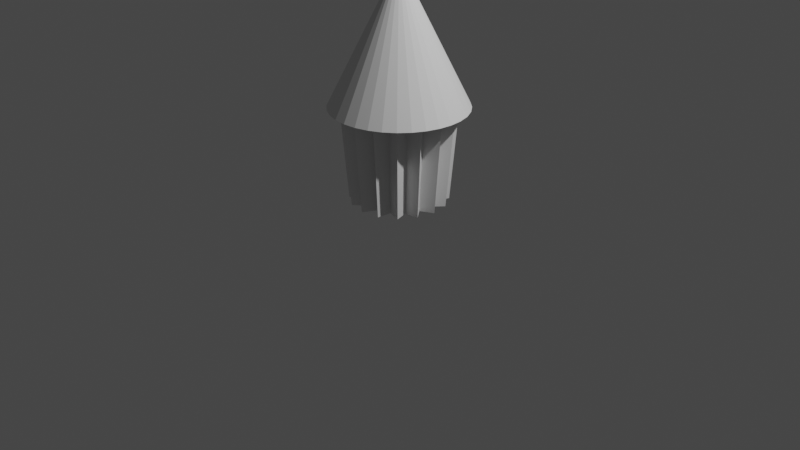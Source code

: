 # Source: untitled.blend  (saved by Blender 3.4.6; exported with 4.5.12 LTS)
import bpy
from mathutils import Matrix  # noqa: F401  (used for matrix-valued properties, if any)

bpy.ops.wm.read_factory_settings(use_empty=True)
scene = bpy.context.scene
scene.name = 'Scene'

# ---- collections
col_collection = bpy.data.collections.new('Collection'); scene.collection.children.link(col_collection)

# ---- materials (node trees are filled in below, after node groups)
mat_material_001 = bpy.data.materials.new('Material.001')
mat_material_001.use_transparent_shadow = False

# ---- node groups
ng_auto_smooth = bpy.data.node_groups.new('Auto Smooth', 'GeometryNodeTree')
_s = ng_auto_smooth.interface.new_socket(name='Geometry', in_out='OUTPUT', socket_type='NodeSocketGeometry')
_s = ng_auto_smooth.interface.new_socket(name='Geometry', in_out='INPUT', socket_type='NodeSocketGeometry')
_s = ng_auto_smooth.interface.new_socket(name='Angle', in_out='INPUT', socket_type='NodeSocketFloat')
_s.subtype = 'ANGLE'
_s.min_value = 0.0
_s.max_value = 3.142
ng_auto_smooth.is_modifier = True
_N = ng_auto_smooth.nodes; _L = ng_auto_smooth.links
n0 = _N.new('NodeGroupOutput'); n0.name = 'Group Output'; n0.location = (480, -100)
n1 = _N.new('NodeGroupInput'); n1.name = 'Group Input'; n1.location = (-420, -300)
n2 = _N.new('NodeGroupInput'); n2.name = 'Group Input.001'; n2.location = (-60, -100)
n3 = _N.new('GeometryNodeSetShadeSmooth'); n3.name = 'Set Shade Smooth'; n3.location = (120, -100)
n3.domain = 'EDGE'
n4 = _N.new('GeometryNodeSetShadeSmooth'); n4.name = 'Set Shade Smooth.001'; n4.location = (300, -100)
n5 = _N.new('GeometryNodeInputMeshEdgeAngle'); n5.name = 'Edge Angle'; n5.location = (-420, -220)
n6 = _N.new('GeometryNodeInputEdgeSmooth'); n6.name = 'Is Edge Smooth'; n6.location = (-60, -160)
n7 = _N.new('GeometryNodeInputShadeSmooth'); n7.name = 'Is Face Smooth'; n7.location = (-240, -340)
n8 = _N.new('FunctionNodeBooleanMath'); n8.name = 'Boolean Math'; n8.location = (-60, -220)
n9 = _N.new('FunctionNodeCompare'); n9.name = 'Compare'; n9.location = (-240, -180)
n9.operation = 'LESS_EQUAL'
_L.new(n5.outputs[0], n9.inputs[0])
_L.new(n4.outputs[0], n0.inputs[0])
_L.new(n1.outputs[1], n9.inputs[1])
_L.new(n9.outputs[0], n8.inputs[0])
_L.new(n7.outputs[0], n8.inputs[1])
_L.new(n2.outputs[0], n3.inputs[0])
_L.new(n6.outputs[0], n3.inputs[1])
_L.new(n3.outputs[0], n4.inputs[0])
_L.new(n8.outputs[0], n3.inputs[2])
n0.is_active_output = True

# ---- material node trees

# ---- world
world_world = bpy.data.worlds.new('World'); scene.world = world_world
world_world.use_nodes = True; world_world.node_tree.nodes.clear()
_N = world_world.node_tree.nodes; _L = world_world.node_tree.links
n0 = _N.new('ShaderNodeOutputWorld'); n0.name = 'World Output'; n0.location = (300, 300)
n1 = _N.new('ShaderNodeBackground'); n1.name = 'Background'; n1.location = (10, 300)
n1.inputs[0].default_value = (0.05088, 0.05088, 0.05088, 1.0)
_L.new(n1.outputs[0], n0.inputs[0])
n0.is_active_output = True
world_world.color = (0.05088, 0.05088, 0.05088)
world_world.use_sun_shadow = False
world_world.sun_shadow_jitter_overblur = 0.0

# ---- cameras
cam_camera = bpy.data.cameras.new('Camera')
cam_camera.clip_end = 100.0
cam_camera.ortho_scale = 7.314

# ---- lights
light_light = bpy.data.lights.new('Light', 'POINT')
light_light.transmission_factor = 0.0
light_light.energy = 1000.0
light_light.shadow_soft_size = 0.1
light_light.shadow_maximum_resolution = 0.006
light_light.use_absolute_resolution = True

# ---- meshes
me_cylinder_002 = bpy.data.meshes.new('Cylinder.002')
me_cylinder_002.from_pydata([(0.0, 0.5, -0.5), (0.07242, 0.3641, -0.5), (0.1913, 0.4619, -0.5), (0.2062, 0.3087, -0.5), (0.3536, 0.3536, -0.5), (0.3087, 0.2062, -0.5), (0.4619, 0.1913, -0.5), (0.3641, 0.07242, -0.5), (0.5, 0.0, -0.5), (0.3641, -0.07242, -0.5), (0.4619, -0.1913, -0.5), (0.3087, -0.2062, -0.5), (0.3536, -0.3536, -0.5), (0.2062, -0.3087, -0.5), (0.1913, -0.4619, -0.5), (0.07242, -0.3641, -0.5), (0.0, -0.5, -0.5), (-0.07242, -0.3641, -0.5), (-0.1913, -0.4619, -0.5), (-0.2062, -0.3087, -0.5), (-0.3536, -0.3536, -0.5), (-0.3087, -0.2062, -0.5), (-0.4619, -0.1913, -0.5), (-0.3641, -0.07242, -0.5), (-0.5, 0.0, -0.5), (-0.3641, 0.07242, -0.5), (-0.4619, 0.1913, -0.5), (-0.3087, 0.2062, -0.5), (-0.3536, 0.3536, -0.5), (-0.2062, 0.3087, -0.5), (-0.1913, 0.4619, -0.5), (-0.07242, 0.3641, -0.5), (2.412e-08, 0.5911, 0.6001), (0.08562, 0.4305, 0.6001), (0.2262, 0.5461, 0.6001), (0.2438, 0.3649, 0.6001), (0.418, 0.418, 0.6001), (0.3649, 0.2438, 0.6001), (0.5461, 0.2262, 0.6001), (0.4305, 0.08562, 0.6001), (0.5911, 1.018e-09, 0.6001), (0.4305, -0.08562, 0.6001), (0.5461, -0.2262, 0.6001), (0.3649, -0.2438, 0.6001), (0.418, -0.418, 0.6001), (0.2438, -0.3649, 0.6001), (0.2262, -0.5461, 0.6001), (0.08562, -0.4305, 0.6001), (2.412e-08, -0.5911, 0.6001), (-0.08562, -0.4305, 0.6001), (-0.2262, -0.5461, 0.6001), (-0.2438, -0.3649, 0.6001), (-0.418, -0.418, 0.6001), (-0.3649, -0.2438, 0.6001), (-0.5461, -0.2262, 0.6001), (-0.4305, -0.08562, 0.6001), (-0.5911, 1.018e-09, 0.6001), (-0.4305, 0.08562, 0.6001), (-0.5461, 0.2262, 0.6001), (-0.3649, 0.2438, 0.6001), (-0.418, 0.418, 0.6001), (-0.2438, 0.3649, 0.6001), (-0.2262, 0.5461, 0.6001), (-0.08562, 0.4305, 0.6001)], [], [(0, 31, 30, 29, 28, 27, 26, 25, 24, 23, 22, 21, 20, 19, 18, 17, 16, 15, 14, 13, 12, 11, 10, 9, 8, 7, 6, 5, 4, 3, 2, 1), (32, 33, 34, 35, 36, 37, 38, 39, 40, 41, 42, 43, 44, 45, 46, 47, 48, 49, 50, 51, 52, 53, 54, 55, 56, 57, 58, 59, 60, 61, 62, 63), (11, 12, 44, 43), (25, 26, 58, 57), (12, 13, 45, 44), (26, 27, 59, 58), (13, 14, 46, 45), (0, 1, 33, 32), (27, 28, 60, 59), (14, 15, 47, 46), (1, 2, 34, 33), (28, 29, 61, 60), (15, 16, 48, 47), (2, 3, 35, 34), (29, 30, 62, 61), (16, 17, 49, 48), (3, 4, 36, 35), (30, 31, 63, 62), (17, 18, 50, 49), (4, 5, 37, 36), (31, 0, 32, 63), (18, 19, 51, 50), (5, 6, 38, 37), (19, 20, 52, 51), (6, 7, 39, 38), (20, 21, 53, 52), (7, 8, 40, 39), (21, 22, 54, 53), (8, 9, 41, 40), (22, 23, 55, 54), (9, 10, 42, 41), (23, 24, 56, 55), (10, 11, 43, 42), (24, 25, 57, 56)])
_uv = me_cylinder_002.uv_layers.new(name='UVMap')
_uv.uv.foreach_set('vector', [0.75, 0.49, 0.7032, 0.4854, 0.6582, 0.4717, 0.6167, 0.4496, 0.5803, 0.4197, 0.5504, 0.3833, 0.5283, 0.3418, 0.5146, 0.2968, 0.51, 0.25, 0.5146, 0.2032, 0.5283, 0.1582, 0.5504, 0.1167, 0.5803, 0.08029, 0.6167, 0.05045, 0.6582, 0.02827, 0.7032, 0.01461, 0.75, 0.01, 0.7968, 0.01461, 0.8418, 0.02827, 0.8833, 0.05045, 0.9197, 0.08029, 0.9496, 0.1167, 0.9717, 0.1582, 0.9854, 0.2032, 0.99, 0.25, 0.9854, 0.2968, 0.9717, 0.3418, 0.9496, 0.3833, 0.9197, 0.4197, 0.8833, 0.4496, 0.8418, 0.4717, 0.7968, 0.4854, 0.75, 0.49, 0.7968, 0.4854, 0.8418, 0.4717, 0.8833, 0.4496, 0.9197, 0.4197, 0.9496, 0.3833, 0.9717, 0.3418, 0.9854, 0.2968, 0.99, 0.25, 0.9854, 0.2032, 0.9717, 0.1582, 0.9496, 0.1167, 0.9197, 0.08029, 0.8833, 0.05045, 0.8418, 0.02827, 0.7968, 0.01461, 0.75, 0.01, 0.7032, 0.01461, 0.6582, 0.02827, 0.6167, 0.05045, 0.5803, 0.08029, 0.5504, 0.1167, 0.5283, 0.1582, 0.5146, 0.2032, 0.51, 0.25, 0.5146, 0.2968, 0.5283, 0.3418, 0.5504, 0.3833, 0.5803, 0.4197, 0.6167, 0.4496, 0.6582, 0.4717, 0.7032, 0.4854, 0.9496, 0.1167, 0.9197, 0.08029, 0.9197, 0.08029, 0.9496, 0.1167, 0.5146, 0.2968, 0.5283, 0.3418, 0.5283, 0.3418, 0.5146, 0.2968, 0.9197, 0.08029, 0.8833, 0.05045, 0.8833, 0.05045, 0.9197, 0.08029, 0.5283, 0.3418, 0.5504, 0.3833, 0.5504, 0.3833, 0.5283, 0.3418, 0.8833, 0.05045, 0.8418, 0.02827, 0.8418, 0.02827, 0.8833, 0.05045, 0.75, 0.49, 0.7968, 0.4854, 0.7968, 0.4854, 0.75, 0.49, 0.5504, 0.3833, 0.5803, 0.4197, 0.5803, 0.4197, 0.5504, 0.3833, 0.8418, 0.02827, 0.7968, 0.01461, 0.7968, 0.01461, 0.8418, 0.02827, 0.7968, 0.4854, 0.8418, 0.4717, 0.8418, 0.4717, 0.7968, 0.4854, 0.5803, 0.4197, 0.6167, 0.4496, 0.6167, 0.4496, 0.5803, 0.4197, 0.7968, 0.01461, 0.75, 0.01, 0.75, 0.01, 0.7968, 0.01461, 0.8418, 0.4717, 0.8833, 0.4496, 0.8833, 0.4496, 0.8418, 0.4717, 0.6167, 0.4496, 0.6582, 0.4717, 0.6582, 0.4717, 0.6167, 0.4496, 0.75, 0.01, 0.7032, 0.01461, 0.7032, 0.01461, 0.75, 0.01, 0.8833, 0.4496, 0.9197, 0.4197, 0.9197, 0.4197, 0.8833, 0.4496, 0.6582, 0.4717, 0.7032, 0.4854, 0.7032, 0.4854, 0.6582, 0.4717, 0.7032, 0.01461, 0.6582, 0.02827, 0.6582, 0.02827, 0.7032, 0.01461, 0.9197, 0.4197, 0.9496, 0.3833, 0.9496, 0.3833, 0.9197, 0.4197, 0.7032, 0.4854, 0.75, 0.49, 0.75, 0.49, 0.7032, 0.4854, 0.6582, 0.02827, 0.6167, 0.05045, 0.6167, 0.05045, 0.6582, 0.02827, 0.9496, 0.3833, 0.9717, 0.3418, 0.9717, 0.3418, 0.9496, 0.3833, 0.6167, 0.05045, 0.5803, 0.08029, 0.5803, 0.08029, 0.6167, 0.05045, 0.9717, 0.3418, 0.9854, 0.2968, 0.9854, 0.2968, 0.9717, 0.3418, 0.5803, 0.08029, 0.5504, 0.1167, 0.5504, 0.1167, 0.5803, 0.08029, 0.9854, 0.2968, 0.99, 0.25, 0.99, 0.25, 0.9854, 0.2968, 0.5504, 0.1167, 0.5283, 0.1582, 0.5283, 0.1582, 0.5504, 0.1167, 0.99, 0.25, 0.9854, 0.2032, 0.9854, 0.2032, 0.99, 0.25, 0.5283, 0.1582, 0.5146, 0.2032, 0.5146, 0.2032, 0.5283, 0.1582, 0.9854, 0.2032, 0.9717, 0.1582, 0.9717, 0.1582, 0.9854, 0.2032, 0.5146, 0.2032, 0.51, 0.25, 0.51, 0.25, 0.5146, 0.2032, 0.9717, 0.1582, 0.9496, 0.1167, 0.9496, 0.1167, 0.9717, 0.1582, 0.51, 0.25, 0.5146, 0.2968, 0.5146, 0.2968, 0.51, 0.25])
me_cylinder_002.update()
me_cone = bpy.data.meshes.new('Cone')
me_cone.from_pydata([(0.0, 0.7033, -0.7033), (0.1372, 0.6898, -0.7033), (0.2692, 0.6498, -0.7033), (0.3908, 0.5848, -0.7033), (0.4973, 0.4973, -0.7033), (0.5848, 0.3908, -0.7033), (0.6498, 0.2692, -0.7033), (0.6898, 0.1372, -0.7033), (0.7033, 0.0, -0.7033), (0.6898, -0.1372, -0.7033), (0.6498, -0.2692, -0.7033), (0.5848, -0.3908, -0.7033), (0.4973, -0.4973, -0.7033), (0.3908, -0.5848, -0.7033), (0.2692, -0.6498, -0.7033), (0.1372, -0.6898, -0.7033), (0.0, -0.7033, -0.7033), (-0.1372, -0.6898, -0.7033), (-0.2692, -0.6498, -0.7033), (-0.3908, -0.5848, -0.7033), (-0.4973, -0.4973, -0.7033), (-0.5848, -0.3908, -0.7033), (-0.6498, -0.2692, -0.7033), (-0.6898, -0.1372, -0.7033), (-0.7033, 0.0, -0.7033), (-0.6898, 0.1372, -0.7033), (-0.6498, 0.2692, -0.7033), (-0.5848, 0.3908, -0.7033), (-0.4973, 0.4973, -0.7033), (-0.3908, 0.5848, -0.7033), (-0.2692, 0.6498, -0.7033), (-0.1372, 0.6898, -0.7033), (0.0, 0.0, 0.7033)], [], [(0, 32, 1), (1, 32, 2), (2, 32, 3), (3, 32, 4), (4, 32, 5), (5, 32, 6), (6, 32, 7), (7, 32, 8), (8, 32, 9), (9, 32, 10), (10, 32, 11), (11, 32, 12), (12, 32, 13), (13, 32, 14), (14, 32, 15), (15, 32, 16), (16, 32, 17), (17, 32, 18), (18, 32, 19), (19, 32, 20), (20, 32, 21), (21, 32, 22), (22, 32, 23), (23, 32, 24), (24, 32, 25), (25, 32, 26), (26, 32, 27), (27, 32, 28), (28, 32, 29), (29, 32, 30), (0, 1, 2, 3, 4, 5, 6, 7, 8, 9, 10, 11, 12, 13, 14, 15, 16, 17, 18, 19, 20, 21, 22, 23, 24, 25, 26, 27, 28, 29, 30, 31), (30, 32, 31), (31, 32, 0)])
_uv = me_cone.uv_layers.new(name='UVMap')
_uv.uv.foreach_set('vector', [0.25, 0.49, 0.25, 0.25, 0.2968, 0.4854, 0.2968, 0.4854, 0.25, 0.25, 0.3418, 0.4717, 0.3418, 0.4717, 0.25, 0.25, 0.3833, 0.4496, 0.3833, 0.4496, 0.25, 0.25, 0.4197, 0.4197, 0.4197, 0.4197, 0.25, 0.25, 0.4496, 0.3833, 0.4496, 0.3833, 0.25, 0.25, 0.4717, 0.3418, 0.4717, 0.3418, 0.25, 0.25, 0.4854, 0.2968, 0.4854, 0.2968, 0.25, 0.25, 0.49, 0.25, 0.49, 0.25, 0.25, 0.25, 0.4854, 0.2032, 0.4854, 0.2032, 0.25, 0.25, 0.4717, 0.1582, 0.4717, 0.1582, 0.25, 0.25, 0.4496, 0.1167, 0.4496, 0.1167, 0.25, 0.25, 0.4197, 0.08029, 0.4197, 0.08029, 0.25, 0.25, 0.3833, 0.05045, 0.3833, 0.05045, 0.25, 0.25, 0.3418, 0.02827, 0.3418, 0.02827, 0.25, 0.25, 0.2968, 0.01461, 0.2968, 0.01461, 0.25, 0.25, 0.25, 0.01, 0.25, 0.01, 0.25, 0.25, 0.2032, 0.01461, 0.2032, 0.01461, 0.25, 0.25, 0.1582, 0.02827, 0.1582, 0.02827, 0.25, 0.25, 0.1167, 0.05045, 0.1167, 0.05045, 0.25, 0.25, 0.08029, 0.08029, 0.08029, 0.08029, 0.25, 0.25, 0.05045, 0.1167, 0.05045, 0.1167, 0.25, 0.25, 0.02827, 0.1582, 0.02827, 0.1582, 0.25, 0.25, 0.01461, 0.2032, 0.01461, 0.2032, 0.25, 0.25, 0.01, 0.25, 0.01, 0.25, 0.25, 0.25, 0.01461, 0.2968, 0.01461, 0.2968, 0.25, 0.25, 0.02827, 0.3418, 0.02827, 0.3418, 0.25, 0.25, 0.05045, 0.3833, 0.05045, 0.3833, 0.25, 0.25, 0.08029, 0.4197, 0.08029, 0.4197, 0.25, 0.25, 0.1167, 0.4496, 0.1167, 0.4496, 0.25, 0.25, 0.1582, 0.4717, 0.75, 0.49, 0.7968, 0.4854, 0.8418, 0.4717, 0.8833, 0.4496, 0.9197, 0.4197, 0.9496, 0.3833, 0.9717, 0.3418, 0.9854, 0.2968, 0.99, 0.25, 0.9854, 0.2032, 0.9717, 0.1582, 0.9496, 0.1167, 0.9197, 0.08029, 0.8833, 0.05045, 0.8418, 0.02827, 0.7968, 0.01461, 0.75, 0.01, 0.7032, 0.01461, 0.6582, 0.02827, 0.6167, 0.05045, 0.5803, 0.08029, 0.5504, 0.1167, 0.5283, 0.1582, 0.5146, 0.2032, 0.51, 0.25, 0.5146, 0.2968, 0.5283, 0.3418, 0.5504, 0.3833, 0.5803, 0.4197, 0.6167, 0.4496, 0.6582, 0.4717, 0.7032, 0.4854, 0.1582, 0.4717, 0.25, 0.25, 0.2032, 0.4854, 0.2032, 0.4854, 0.25, 0.25, 0.25, 0.49])
me_cone.materials.append(mat_material_001)
me_cone.update()

# ---- objects
ob_light = bpy.data.objects.new('Light', light_light)
ob_camera = bpy.data.objects.new('Camera', cam_camera)
ob_cylinder = bpy.data.objects.new('Cylinder', me_cylinder_002)
ob_cone = bpy.data.objects.new('Cone', me_cone)

# ---- transforms, parenting, visibility, modifiers, constraints
ob_light.location = (4.076, 1.005, 5.904)
ob_light.rotation_euler = (0.6503, 0.05522, 1.866)
ob_light.lock_rotations_4d = False
ob_light.empty_display_type = 'ARROWS'
ob_light.color = (0.0, 0.0, 0.0, 0.0)
ob_light.lineart.crease_threshold = 0.0
ob_camera.location = (7.359, -6.926, 4.958)
ob_camera.rotation_euler = (1.109, 0.0, 0.8149)
ob_camera.lock_rotations_4d = False
ob_camera.empty_display_type = 'ARROWS'
ob_camera.color = (0.0, 0.0, 0.0, 0.0)
ob_camera.display_type = 'WIRE'
ob_camera.lineart.crease_threshold = 0.0
ob_cylinder.location = (0.0, 0.0, 0.7376)
_m = ob_cylinder.modifiers.new('Auto Smooth', 'NODES')
_m.node_group = ng_auto_smooth
_gi = [s.identifier for s in ng_auto_smooth.interface.items_tree if s.item_type == 'SOCKET' and s.in_out == 'INPUT']
_m[_gi[1]] = 0.5236  # Angle
ob_cone.location = (0.0, 0.0, 1.913)
_m = ob_cone.modifiers.new('Auto Smooth', 'NODES')
_m.node_group = ng_auto_smooth
_gi = [s.identifier for s in ng_auto_smooth.interface.items_tree if s.item_type == 'SOCKET' and s.in_out == 'INPUT']
_m[_gi[1]] = 0.5236  # Angle

# ---- collection membership
col_collection.objects.link(ob_light)
col_collection.objects.link(ob_camera)
col_collection.objects.link(ob_cylinder)
col_collection.objects.link(ob_cone)

# ---- scene / render settings (as saved in the file)
scene.camera = ob_camera
scene.frame_start = 1; scene.frame_end = 250; scene.frame_set(1)
scene.render.engine = 'BLENDER_EEVEE_NEXT'
scene.cycles.sampling_pattern = 'TABULATED_SOBOL'
scene.cycles.use_light_tree = False
scene.view_settings.view_transform = 'Filmic'
bpy.context.view_layer.update()
